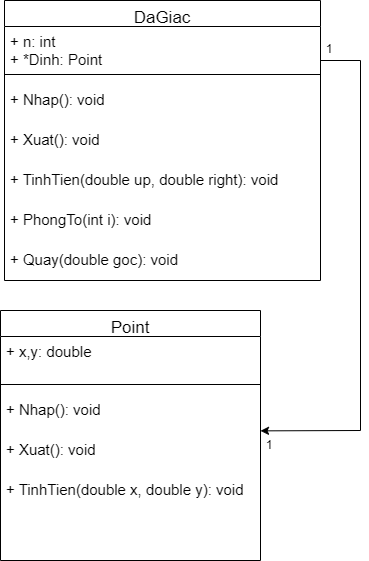

The diagram above was exported from draw.io. Its source (the exported page's mxGraphModel, read from the mxfile embedded in the PNG):
<mxGraphModel dx="1209" dy="703" grid="1" gridSize="10" guides="1" tooltips="1" connect="1" arrows="1" fold="1" page="1" pageScale="1" pageWidth="827" pageHeight="1169" math="0" shadow="0">
  <root>
    <mxCell id="WIyWlLk6GJQsqaUBKTNV-0" />
    <mxCell id="WIyWlLk6GJQsqaUBKTNV-1" parent="WIyWlLk6GJQsqaUBKTNV-0" />
    <mxCell id="zkfFHV4jXpPFQw0GAbJ--17" value="DaGiac" style="swimlane;fontStyle=0;align=center;verticalAlign=top;childLayout=stackLayout;horizontal=1;startSize=26;horizontalStack=0;resizeParent=1;resizeLast=0;collapsible=1;marginBottom=0;rounded=0;shadow=0;strokeWidth=1;fontSize=17;swimlaneFillColor=default;" parent="WIyWlLk6GJQsqaUBKTNV-1" vertex="1">
      <mxGeometry x="284" y="90" width="316" height="280" as="geometry">
        <mxRectangle x="550" y="140" width="160" height="26" as="alternateBounds" />
      </mxGeometry>
    </mxCell>
    <mxCell id="zkfFHV4jXpPFQw0GAbJ--22" value="+ n: int&#10;+ *Dinh: Point" style="text;align=left;verticalAlign=top;spacingLeft=4;spacingRight=4;overflow=hidden;rotatable=0;points=[[0,0.5],[1,0.5]];portConstraint=eastwest;rounded=0;shadow=0;html=0;strokeWidth=1;fontSize=15;swimlaneFillColor=default;" parent="zkfFHV4jXpPFQw0GAbJ--17" vertex="1">
      <mxGeometry y="26" width="316" height="44" as="geometry" />
    </mxCell>
    <mxCell id="zkfFHV4jXpPFQw0GAbJ--23" value="" style="line;html=1;strokeWidth=1;align=left;verticalAlign=middle;spacingTop=-1;spacingLeft=3;spacingRight=3;rotatable=0;labelPosition=right;points=[];portConstraint=eastwest;swimlaneFillColor=default;" parent="zkfFHV4jXpPFQw0GAbJ--17" vertex="1">
      <mxGeometry y="70" width="316" height="8" as="geometry" />
    </mxCell>
    <mxCell id="zkfFHV4jXpPFQw0GAbJ--24" value="+ Nhap(): void" style="text;align=left;verticalAlign=middle;spacingLeft=4;spacingRight=4;overflow=hidden;rotatable=0;points=[[0,0.5],[1,0.5]];portConstraint=eastwest;strokeWidth=1;fontSize=15;swimlaneFillColor=default;" parent="zkfFHV4jXpPFQw0GAbJ--17" vertex="1">
      <mxGeometry y="78" width="316" height="40" as="geometry" />
    </mxCell>
    <mxCell id="Vs-whyASE69uQSd_-qaC-9" value="+ Xuat(): void" style="text;align=left;verticalAlign=middle;spacingLeft=4;spacingRight=4;overflow=hidden;rotatable=0;points=[[0,0.5],[1,0.5]];portConstraint=eastwest;strokeWidth=1;fontSize=15;swimlaneFillColor=default;" parent="zkfFHV4jXpPFQw0GAbJ--17" vertex="1">
      <mxGeometry y="118" width="316" height="40" as="geometry" />
    </mxCell>
    <mxCell id="Vs-whyASE69uQSd_-qaC-5" value="+ TinhTien(double up, double right): void" style="text;align=left;verticalAlign=middle;spacingLeft=4;spacingRight=4;overflow=hidden;rotatable=0;points=[[0,0.5],[1,0.5]];portConstraint=eastwest;strokeWidth=1;fontSize=15;swimlaneFillColor=default;" parent="zkfFHV4jXpPFQw0GAbJ--17" vertex="1">
      <mxGeometry y="158" width="316" height="40" as="geometry" />
    </mxCell>
    <mxCell id="rTpx8tcAOKhptzUn_U6C-8" value="+ PhongTo(int i): void" style="text;align=left;verticalAlign=middle;spacingLeft=4;spacingRight=4;overflow=hidden;rotatable=0;points=[[0,0.5],[1,0.5]];portConstraint=eastwest;strokeWidth=1;fontSize=15;swimlaneFillColor=default;" parent="zkfFHV4jXpPFQw0GAbJ--17" vertex="1">
      <mxGeometry y="198" width="316" height="40" as="geometry" />
    </mxCell>
    <mxCell id="rTpx8tcAOKhptzUn_U6C-9" value="+ Quay(double goc): void" style="text;align=left;verticalAlign=middle;spacingLeft=4;spacingRight=4;overflow=hidden;rotatable=0;points=[[0,0.5],[1,0.5]];portConstraint=eastwest;strokeWidth=1;fontSize=15;swimlaneFillColor=default;" parent="zkfFHV4jXpPFQw0GAbJ--17" vertex="1">
      <mxGeometry y="238" width="316" height="40" as="geometry" />
    </mxCell>
    <mxCell id="1dc5PInTD92xyTuGnhLq-0" value="Point" style="swimlane;fontStyle=0;align=center;verticalAlign=top;childLayout=stackLayout;horizontal=1;startSize=26;horizontalStack=0;resizeParent=1;resizeLast=0;collapsible=1;marginBottom=0;rounded=0;shadow=0;strokeWidth=1;fontSize=17;swimlaneFillColor=default;" vertex="1" parent="WIyWlLk6GJQsqaUBKTNV-1">
      <mxGeometry x="280" y="400" width="260" height="250" as="geometry">
        <mxRectangle x="550" y="140" width="160" height="26" as="alternateBounds" />
      </mxGeometry>
    </mxCell>
    <mxCell id="1dc5PInTD92xyTuGnhLq-1" value="+ x,y: double" style="text;align=left;verticalAlign=top;spacingLeft=4;spacingRight=4;overflow=hidden;rotatable=0;points=[[0,0.5],[1,0.5]];portConstraint=eastwest;rounded=0;shadow=0;html=0;strokeWidth=1;fontSize=15;swimlaneFillColor=default;" vertex="1" parent="1dc5PInTD92xyTuGnhLq-0">
      <mxGeometry y="26" width="260" height="44" as="geometry" />
    </mxCell>
    <mxCell id="1dc5PInTD92xyTuGnhLq-2" value="" style="line;html=1;strokeWidth=1;align=left;verticalAlign=middle;spacingTop=-1;spacingLeft=3;spacingRight=3;rotatable=0;labelPosition=right;points=[];portConstraint=eastwest;swimlaneFillColor=default;" vertex="1" parent="1dc5PInTD92xyTuGnhLq-0">
      <mxGeometry y="70" width="260" height="8" as="geometry" />
    </mxCell>
    <mxCell id="1dc5PInTD92xyTuGnhLq-3" value="+ Nhap(): void" style="text;align=left;verticalAlign=middle;spacingLeft=4;spacingRight=4;overflow=hidden;rotatable=0;points=[[0,0.5],[1,0.5]];portConstraint=eastwest;strokeWidth=1;fontSize=15;swimlaneFillColor=default;" vertex="1" parent="1dc5PInTD92xyTuGnhLq-0">
      <mxGeometry y="78" width="260" height="40" as="geometry" />
    </mxCell>
    <mxCell id="1dc5PInTD92xyTuGnhLq-4" value="+ Xuat(): void" style="text;align=left;verticalAlign=middle;spacingLeft=4;spacingRight=4;overflow=hidden;rotatable=0;points=[[0,0.5],[1,0.5]];portConstraint=eastwest;strokeWidth=1;fontSize=15;swimlaneFillColor=default;" vertex="1" parent="1dc5PInTD92xyTuGnhLq-0">
      <mxGeometry y="118" width="260" height="40" as="geometry" />
    </mxCell>
    <mxCell id="1dc5PInTD92xyTuGnhLq-5" value="+ TinhTien(double x, double y): void" style="text;align=left;verticalAlign=middle;spacingLeft=4;spacingRight=4;overflow=hidden;rotatable=0;points=[[0,0.5],[1,0.5]];portConstraint=eastwest;strokeWidth=1;fontSize=15;swimlaneFillColor=default;" vertex="1" parent="1dc5PInTD92xyTuGnhLq-0">
      <mxGeometry y="158" width="260" height="40" as="geometry" />
    </mxCell>
    <mxCell id="1dc5PInTD92xyTuGnhLq-8" value="" style="endArrow=classic;html=1;rounded=0;entryX=1;entryY=0.059;entryDx=0;entryDy=0;entryPerimeter=0;" edge="1" parent="WIyWlLk6GJQsqaUBKTNV-1" target="1dc5PInTD92xyTuGnhLq-4">
      <mxGeometry width="50" height="50" relative="1" as="geometry">
        <mxPoint x="600" y="150" as="sourcePoint" />
        <mxPoint x="640" y="570" as="targetPoint" />
        <Array as="points">
          <mxPoint x="640" y="150" />
          <mxPoint x="640" y="520" />
        </Array>
      </mxGeometry>
    </mxCell>
    <mxCell id="1dc5PInTD92xyTuGnhLq-10" value="1" style="text;html=1;align=center;verticalAlign=middle;whiteSpace=wrap;rounded=0;" vertex="1" parent="WIyWlLk6GJQsqaUBKTNV-1">
      <mxGeometry x="579" y="124" width="60" height="30" as="geometry" />
    </mxCell>
    <mxCell id="1dc5PInTD92xyTuGnhLq-11" value="1" style="text;html=1;align=center;verticalAlign=middle;whiteSpace=wrap;rounded=0;" vertex="1" parent="WIyWlLk6GJQsqaUBKTNV-1">
      <mxGeometry x="519" y="520" width="60" height="30" as="geometry" />
    </mxCell>
  </root>
</mxGraphModel>